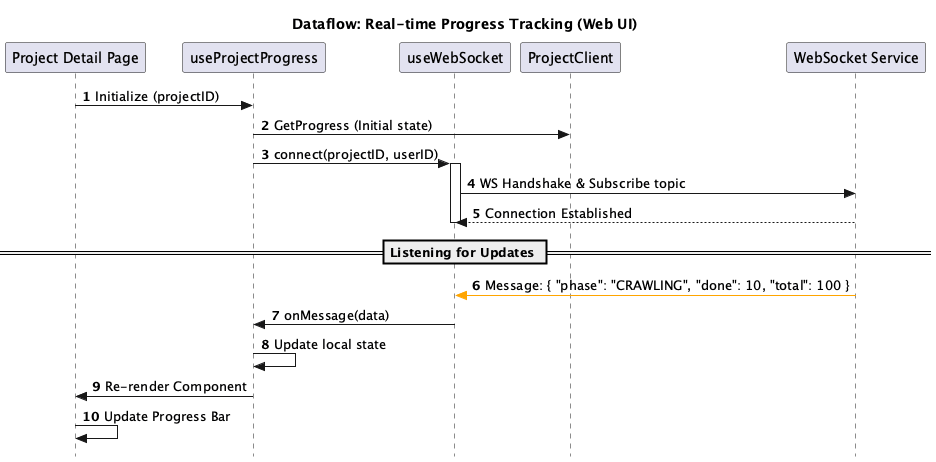

The diagram above was rendered by PlantUML. Its source (embedded in the PNG):
@startuml
title Dataflow: Real-time Progress Tracking (Web UI)

autonumber
skinparam Style strictuml

participant "Project Detail Page" as page
participant "useProjectProgress" as h_progress
participant "useWebSocket" as h_ws
participant "ProjectClient" as s_project
participant "WebSocket Service" as ws_svc

page -> h_progress : Initialize (projectID)
h_progress -> s_project : GetProgress (Initial state)
h_progress -> h_ws : connect(projectID, userID)

activate h_ws
    h_ws -> ws_svc : WS Handshake & Subscribe topic
    ws_svc --> h_ws : Connection Established
deactivate h_ws

== Listening for Updates ==

ws_svc -[#orange]> h_ws : Message: { "phase": "CRAWLING", "done": 10, "total": 100 }
h_ws -> h_progress : onMessage(data)
h_progress -> h_progress : Update local state
h_progress -> page : Re-render Component
page -> page : Update Progress Bar
@enduml